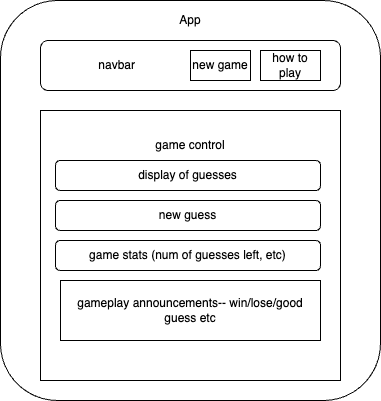

The diagram above was exported from draw.io. Its source (the exported page's mxGraphModel, read from the mxfile embedded in the PNG):
<mxGraphModel dx="1474" dy="663" grid="1" gridSize="10" guides="1" tooltips="1" connect="1" arrows="1" fold="1" page="1" pageScale="1" pageWidth="850" pageHeight="1100" math="0" shadow="0">
  <root>
    <mxCell id="0" />
    <mxCell id="1" parent="0" />
    <mxCell id="tiAv5HLE3ahFXcHRT-G_-1" value="App&lt;br&gt;&lt;br&gt;&lt;br&gt;&lt;br&gt;&lt;br&gt;&lt;br&gt;&lt;br&gt;&lt;br&gt;&lt;br&gt;&lt;br&gt;&lt;br&gt;&lt;br&gt;&lt;br&gt;&lt;br&gt;&lt;br&gt;&lt;br&gt;&lt;br&gt;&lt;br&gt;&lt;br&gt;&lt;br&gt;&lt;br&gt;&lt;br&gt;&lt;br&gt;&lt;br&gt;&lt;br&gt;&lt;br&gt;" style="rounded=1;whiteSpace=wrap;html=1;" vertex="1" parent="1">
      <mxGeometry y="50" width="380" height="400" as="geometry" />
    </mxCell>
    <mxCell id="tiAv5HLE3ahFXcHRT-G_-2" value="navbar&amp;nbsp; &amp;nbsp; &amp;nbsp; &amp;nbsp; &amp;nbsp; &amp;nbsp; &amp;nbsp; &amp;nbsp; &amp;nbsp; &amp;nbsp; &amp;nbsp; &amp;nbsp; &amp;nbsp; &amp;nbsp; &amp;nbsp; &amp;nbsp; &amp;nbsp; &amp;nbsp; &amp;nbsp; &amp;nbsp; &amp;nbsp; &amp;nbsp;&amp;nbsp;" style="rounded=1;whiteSpace=wrap;html=1;" vertex="1" parent="1">
      <mxGeometry x="40" y="90" width="300" height="50" as="geometry" />
    </mxCell>
    <mxCell id="tiAv5HLE3ahFXcHRT-G_-3" value="game control&lt;br&gt;&lt;br&gt;&lt;br&gt;&lt;br&gt;&lt;br&gt;&lt;br&gt;&lt;br&gt;&lt;br&gt;&lt;br&gt;&lt;br&gt;&lt;br&gt;&lt;br&gt;&lt;br&gt;&lt;br&gt;&lt;br&gt;" style="rounded=0;whiteSpace=wrap;html=1;" vertex="1" parent="1">
      <mxGeometry x="40" y="160" width="300" height="270" as="geometry" />
    </mxCell>
    <mxCell id="tiAv5HLE3ahFXcHRT-G_-4" value="display of guesses" style="rounded=1;whiteSpace=wrap;html=1;" vertex="1" parent="1">
      <mxGeometry x="55" y="210" width="265" height="30" as="geometry" />
    </mxCell>
    <mxCell id="tiAv5HLE3ahFXcHRT-G_-5" value="new guess" style="rounded=1;whiteSpace=wrap;html=1;" vertex="1" parent="1">
      <mxGeometry x="55" y="250" width="265" height="30" as="geometry" />
    </mxCell>
    <mxCell id="tiAv5HLE3ahFXcHRT-G_-6" value="game stats (num of guesses left, etc)" style="rounded=1;whiteSpace=wrap;html=1;" vertex="1" parent="1">
      <mxGeometry x="55" y="290" width="265" height="30" as="geometry" />
    </mxCell>
    <mxCell id="tiAv5HLE3ahFXcHRT-G_-7" value="new game" style="rounded=0;whiteSpace=wrap;html=1;" vertex="1" parent="1">
      <mxGeometry x="190" y="100" width="60" height="30" as="geometry" />
    </mxCell>
    <mxCell id="tiAv5HLE3ahFXcHRT-G_-8" value="how to play" style="rounded=0;whiteSpace=wrap;html=1;" vertex="1" parent="1">
      <mxGeometry x="260" y="100" width="60" height="30" as="geometry" />
    </mxCell>
    <mxCell id="tiAv5HLE3ahFXcHRT-G_-10" value="gameplay announcements-- win/lose/good guess etc" style="rounded=0;whiteSpace=wrap;html=1;" vertex="1" parent="1">
      <mxGeometry x="60" y="330" width="260" height="60" as="geometry" />
    </mxCell>
  </root>
</mxGraphModel>